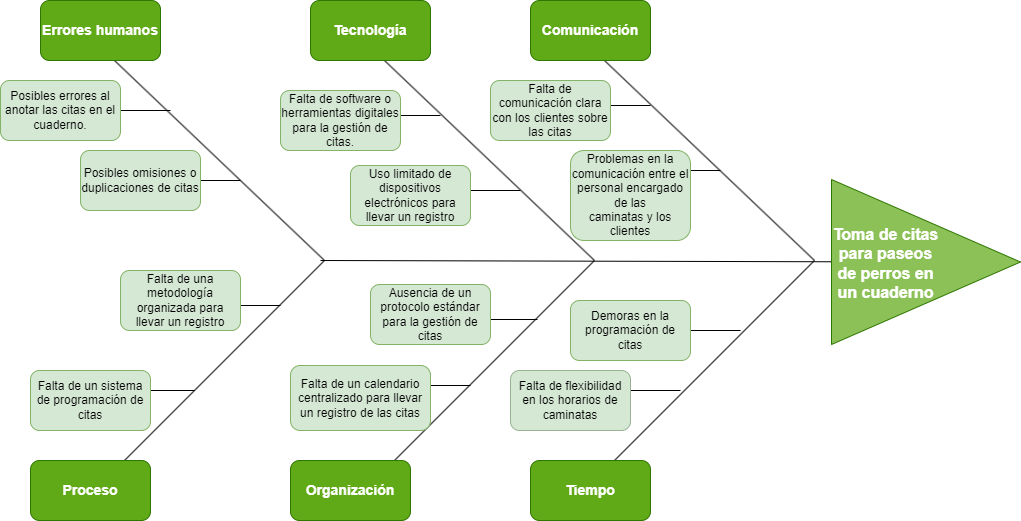

The diagram above was exported from draw.io. Its source (the exported page's mxGraphModel, read from the mxfile embedded in the PNG):
<mxGraphModel dx="880" dy="516" grid="1" gridSize="10" guides="1" tooltips="1" connect="1" arrows="1" fold="1" page="1" pageScale="1" pageWidth="827" pageHeight="1169" math="0" shadow="0">
  <root>
    <mxCell id="0" />
    <mxCell id="1" parent="0" />
    <mxCell id="qUCV8bj6EvOMY6VUVZWJ-1" value="" style="endArrow=none;html=1;rounded=0;" parent="1" target="qUCV8bj6EvOMY6VUVZWJ-2" edge="1">
      <mxGeometry width="50" height="50" relative="1" as="geometry">
        <mxPoint x="620" y="500" as="sourcePoint" />
        <mxPoint x="1204" y="500" as="targetPoint" />
      </mxGeometry>
    </mxCell>
    <mxCell id="qUCV8bj6EvOMY6VUVZWJ-2" value="" style="triangle;whiteSpace=wrap;html=1;fillColor=#8cc157;strokeColor=#2D7600;fontColor=#ffffff;fillStyle=auto;" parent="1" vertex="1">
      <mxGeometry x="1131" y="419" width="189" height="165" as="geometry" />
    </mxCell>
    <mxCell id="qUCV8bj6EvOMY6VUVZWJ-3" value="" style="endArrow=none;html=1;rounded=0;" parent="1" edge="1">
      <mxGeometry width="50" height="50" relative="1" as="geometry">
        <mxPoint x="914" y="700" as="sourcePoint" />
        <mxPoint x="1114" y="500" as="targetPoint" />
      </mxGeometry>
    </mxCell>
    <mxCell id="qUCV8bj6EvOMY6VUVZWJ-4" value="" style="endArrow=none;html=1;rounded=0;" parent="1" edge="1">
      <mxGeometry width="50" height="50" relative="1" as="geometry">
        <mxPoint x="694" y="700" as="sourcePoint" />
        <mxPoint x="894" y="500" as="targetPoint" />
      </mxGeometry>
    </mxCell>
    <mxCell id="qUCV8bj6EvOMY6VUVZWJ-5" value="" style="endArrow=none;html=1;rounded=0;" parent="1" edge="1">
      <mxGeometry width="50" height="50" relative="1" as="geometry">
        <mxPoint x="424" y="700" as="sourcePoint" />
        <mxPoint x="624" y="500" as="targetPoint" />
      </mxGeometry>
    </mxCell>
    <mxCell id="qUCV8bj6EvOMY6VUVZWJ-6" value="" style="endArrow=none;html=1;rounded=0;" parent="1" edge="1">
      <mxGeometry width="50" height="50" relative="1" as="geometry">
        <mxPoint x="904" y="300" as="sourcePoint" />
        <mxPoint x="1114" y="500" as="targetPoint" />
      </mxGeometry>
    </mxCell>
    <mxCell id="qUCV8bj6EvOMY6VUVZWJ-7" value="" style="endArrow=none;html=1;rounded=0;" parent="1" edge="1">
      <mxGeometry width="50" height="50" relative="1" as="geometry">
        <mxPoint x="684" y="300" as="sourcePoint" />
        <mxPoint x="894" y="500" as="targetPoint" />
      </mxGeometry>
    </mxCell>
    <mxCell id="qUCV8bj6EvOMY6VUVZWJ-8" value="" style="endArrow=none;html=1;rounded=0;" parent="1" edge="1">
      <mxGeometry width="50" height="50" relative="1" as="geometry">
        <mxPoint x="414" y="300" as="sourcePoint" />
        <mxPoint x="624" y="500" as="targetPoint" />
      </mxGeometry>
    </mxCell>
    <mxCell id="qUCV8bj6EvOMY6VUVZWJ-9" value="&lt;font color=&quot;#ffffff&quot; style=&quot;font-size: 16px;&quot;&gt;&lt;b&gt;Toma de citas para paseos de perros en un cuaderno&lt;/b&gt;&lt;/font&gt;" style="text;html=1;strokeColor=none;fillColor=none;align=center;verticalAlign=middle;whiteSpace=wrap;rounded=0;" parent="1" vertex="1">
      <mxGeometry x="1131" y="480" width="109" height="45" as="geometry" />
    </mxCell>
    <mxCell id="qUCV8bj6EvOMY6VUVZWJ-10" value="&lt;b&gt;&lt;font style=&quot;font-size: 14px;&quot;&gt;Errores humanos&lt;/font&gt;&lt;/b&gt;" style="rounded=1;whiteSpace=wrap;html=1;fillColor=#60a917;strokeColor=#2D7600;fontColor=#ffffff;" parent="1" vertex="1">
      <mxGeometry x="340" y="240" width="120" height="60" as="geometry" />
    </mxCell>
    <mxCell id="qUCV8bj6EvOMY6VUVZWJ-11" value="&lt;b&gt;&lt;font style=&quot;font-size: 14px;&quot;&gt;Tecnología&lt;/font&gt;&lt;/b&gt;" style="rounded=1;whiteSpace=wrap;html=1;fillColor=#60a917;strokeColor=#2D7600;fontColor=#ffffff;" parent="1" vertex="1">
      <mxGeometry x="610" y="240" width="120" height="60" as="geometry" />
    </mxCell>
    <mxCell id="qUCV8bj6EvOMY6VUVZWJ-12" value="&lt;font style=&quot;font-size: 14px;&quot;&gt;&lt;b&gt;Comunicación&lt;/b&gt;&lt;/font&gt;" style="rounded=1;whiteSpace=wrap;html=1;fillColor=#60a917;strokeColor=#2D7600;fontColor=#ffffff;" parent="1" vertex="1">
      <mxGeometry x="830" y="240" width="120" height="60" as="geometry" />
    </mxCell>
    <mxCell id="qUCV8bj6EvOMY6VUVZWJ-13" value="&lt;b&gt;&lt;font style=&quot;font-size: 14px;&quot;&gt;Proceso&lt;/font&gt;&lt;/b&gt;" style="rounded=1;whiteSpace=wrap;html=1;fillColor=#60a917;strokeColor=#2D7600;fontColor=#ffffff;" parent="1" vertex="1">
      <mxGeometry x="330" y="700" width="120" height="60" as="geometry" />
    </mxCell>
    <mxCell id="qUCV8bj6EvOMY6VUVZWJ-14" value="&lt;b&gt;&lt;font style=&quot;font-size: 14px;&quot;&gt;Organización&lt;/font&gt;&lt;/b&gt;" style="rounded=1;whiteSpace=wrap;html=1;fillColor=#60a917;strokeColor=#2D7600;fontColor=#ffffff;" parent="1" vertex="1">
      <mxGeometry x="590" y="700" width="120" height="60" as="geometry" />
    </mxCell>
    <mxCell id="qUCV8bj6EvOMY6VUVZWJ-15" value="&lt;b&gt;&lt;font style=&quot;font-size: 14px;&quot;&gt;Tiempo&lt;/font&gt;&lt;/b&gt;" style="rounded=1;whiteSpace=wrap;html=1;fillColor=#60a917;strokeColor=#2D7600;fontColor=#ffffff;" parent="1" vertex="1">
      <mxGeometry x="830" y="700" width="120" height="60" as="geometry" />
    </mxCell>
    <mxCell id="qUCV8bj6EvOMY6VUVZWJ-17" value="" style="endArrow=none;html=1;rounded=0;" parent="1" edge="1">
      <mxGeometry width="50" height="50" relative="1" as="geometry">
        <mxPoint x="420" y="350" as="sourcePoint" />
        <mxPoint x="470" y="350" as="targetPoint" />
      </mxGeometry>
    </mxCell>
    <mxCell id="qUCV8bj6EvOMY6VUVZWJ-18" value="" style="endArrow=none;html=1;rounded=0;" parent="1" edge="1">
      <mxGeometry width="50" height="50" relative="1" as="geometry">
        <mxPoint x="700" y="355" as="sourcePoint" />
        <mxPoint x="740" y="355" as="targetPoint" />
      </mxGeometry>
    </mxCell>
    <mxCell id="qUCV8bj6EvOMY6VUVZWJ-19" value="" style="endArrow=none;html=1;rounded=0;" parent="1" edge="1">
      <mxGeometry width="50" height="50" relative="1" as="geometry">
        <mxPoint x="540" y="545" as="sourcePoint" />
        <mxPoint x="580" y="545" as="targetPoint" />
      </mxGeometry>
    </mxCell>
    <mxCell id="qUCV8bj6EvOMY6VUVZWJ-20" value="" style="endArrow=none;html=1;rounded=0;" parent="1" edge="1">
      <mxGeometry width="50" height="50" relative="1" as="geometry">
        <mxPoint x="730" y="625" as="sourcePoint" />
        <mxPoint x="770" y="625" as="targetPoint" />
      </mxGeometry>
    </mxCell>
    <mxCell id="qUCV8bj6EvOMY6VUVZWJ-21" value="" style="endArrow=none;html=1;rounded=0;" parent="1" edge="1">
      <mxGeometry width="50" height="50" relative="1" as="geometry">
        <mxPoint x="900" y="345" as="sourcePoint" />
        <mxPoint x="950" y="345" as="targetPoint" />
      </mxGeometry>
    </mxCell>
    <mxCell id="qUCV8bj6EvOMY6VUVZWJ-22" value="" style="endArrow=none;html=1;rounded=0;" parent="1" edge="1">
      <mxGeometry width="50" height="50" relative="1" as="geometry">
        <mxPoint x="930" y="630" as="sourcePoint" />
        <mxPoint x="980" y="630" as="targetPoint" />
      </mxGeometry>
    </mxCell>
    <mxCell id="qUCV8bj6EvOMY6VUVZWJ-23" value="" style="endArrow=none;html=1;rounded=0;" parent="1" edge="1">
      <mxGeometry width="50" height="50" relative="1" as="geometry">
        <mxPoint x="770" y="430" as="sourcePoint" />
        <mxPoint x="820" y="430" as="targetPoint" />
      </mxGeometry>
    </mxCell>
    <mxCell id="qUCV8bj6EvOMY6VUVZWJ-24" value="" style="endArrow=none;html=1;rounded=0;" parent="1" edge="1">
      <mxGeometry width="50" height="50" relative="1" as="geometry">
        <mxPoint x="970" y="410" as="sourcePoint" />
        <mxPoint x="1020" y="410" as="targetPoint" />
      </mxGeometry>
    </mxCell>
    <mxCell id="qUCV8bj6EvOMY6VUVZWJ-25" value="" style="endArrow=none;html=1;rounded=0;" parent="1" edge="1">
      <mxGeometry width="50" height="50" relative="1" as="geometry">
        <mxPoint x="990" y="570" as="sourcePoint" />
        <mxPoint x="1040" y="570" as="targetPoint" />
      </mxGeometry>
    </mxCell>
    <mxCell id="qUCV8bj6EvOMY6VUVZWJ-26" value="" style="endArrow=none;html=1;rounded=0;" parent="1" edge="1">
      <mxGeometry width="50" height="50" relative="1" as="geometry">
        <mxPoint x="790" y="559" as="sourcePoint" />
        <mxPoint x="837" y="559" as="targetPoint" />
      </mxGeometry>
    </mxCell>
    <mxCell id="qUCV8bj6EvOMY6VUVZWJ-27" value="" style="endArrow=none;html=1;rounded=0;" parent="1" edge="1">
      <mxGeometry width="50" height="50" relative="1" as="geometry">
        <mxPoint x="450" y="630" as="sourcePoint" />
        <mxPoint x="494" y="630" as="targetPoint" />
      </mxGeometry>
    </mxCell>
    <mxCell id="qUCV8bj6EvOMY6VUVZWJ-28" value="" style="endArrow=none;html=1;rounded=0;" parent="1" edge="1">
      <mxGeometry width="50" height="50" relative="1" as="geometry">
        <mxPoint x="490" y="420" as="sourcePoint" />
        <mxPoint x="540" y="420" as="targetPoint" />
      </mxGeometry>
    </mxCell>
    <mxCell id="qUCV8bj6EvOMY6VUVZWJ-29" value="Posibles errores al anotar las citas en el cuaderno." style="rounded=1;whiteSpace=wrap;html=1;fillColor=#d5e8d4;strokeColor=#82b366;" parent="1" vertex="1">
      <mxGeometry x="300" y="320" width="120" height="60" as="geometry" />
    </mxCell>
    <mxCell id="qUCV8bj6EvOMY6VUVZWJ-30" value="Posibles omisiones o duplicaciones de citas" style="rounded=1;whiteSpace=wrap;html=1;fillColor=#d5e8d4;strokeColor=#82b366;" parent="1" vertex="1">
      <mxGeometry x="380" y="390" width="120" height="60" as="geometry" />
    </mxCell>
    <mxCell id="qUCV8bj6EvOMY6VUVZWJ-31" value="Falta de una metodología organizada para llevar un registro" style="rounded=1;whiteSpace=wrap;html=1;fillColor=#d5e8d4;strokeColor=#82b366;" parent="1" vertex="1">
      <mxGeometry x="420" y="510" width="120" height="60" as="geometry" />
    </mxCell>
    <mxCell id="qUCV8bj6EvOMY6VUVZWJ-32" value="Falta de un sistema de programación de citas" style="rounded=1;whiteSpace=wrap;html=1;fillColor=#d5e8d4;strokeColor=#82b366;" parent="1" vertex="1">
      <mxGeometry x="330" y="610" width="120" height="60" as="geometry" />
    </mxCell>
    <mxCell id="qUCV8bj6EvOMY6VUVZWJ-33" value="Falta de software o herramientas digitales para la gestión de citas." style="rounded=1;whiteSpace=wrap;html=1;fillColor=#d5e8d4;strokeColor=#82b366;" parent="1" vertex="1">
      <mxGeometry x="580" y="330" width="120" height="60" as="geometry" />
    </mxCell>
    <mxCell id="qUCV8bj6EvOMY6VUVZWJ-34" value="Uso limitado de dispositivos electrónicos para llevar un registro" style="rounded=1;whiteSpace=wrap;html=1;fillColor=#d5e8d4;strokeColor=#82b366;" parent="1" vertex="1">
      <mxGeometry x="650" y="405" width="120" height="60" as="geometry" />
    </mxCell>
    <mxCell id="qUCV8bj6EvOMY6VUVZWJ-35" value="Falta de comunicación clara con los clientes sobre las citas" style="rounded=1;whiteSpace=wrap;html=1;fillColor=#d5e8d4;strokeColor=#82b366;" parent="1" vertex="1">
      <mxGeometry x="790" y="320" width="120" height="60" as="geometry" />
    </mxCell>
    <mxCell id="qUCV8bj6EvOMY6VUVZWJ-36" value="Problemas en la comunicación entre el personal encargado de las&lt;br/&gt;caminatas y los clientes" style="rounded=1;whiteSpace=wrap;html=1;fillColor=#d5e8d4;strokeColor=#82b366;" parent="1" vertex="1">
      <mxGeometry x="870" y="390" width="120" height="90" as="geometry" />
    </mxCell>
    <mxCell id="qUCV8bj6EvOMY6VUVZWJ-37" value="Ausencia de un protocolo estándar para la gestión de citas" style="rounded=1;whiteSpace=wrap;html=1;fillColor=#d5e8d4;strokeColor=#82b366;" parent="1" vertex="1">
      <mxGeometry x="670" y="524" width="120" height="60" as="geometry" />
    </mxCell>
    <mxCell id="qUCV8bj6EvOMY6VUVZWJ-38" value="Falta de un calendario centralizado para llevar un registro de las citas" style="rounded=1;whiteSpace=wrap;html=1;fillColor=#d5e8d4;strokeColor=#82b366;" parent="1" vertex="1">
      <mxGeometry x="590" y="605" width="140" height="65" as="geometry" />
    </mxCell>
    <mxCell id="qUCV8bj6EvOMY6VUVZWJ-39" value="Demoras en la programación de citas" style="rounded=1;whiteSpace=wrap;html=1;fillColor=#d5e8d4;strokeColor=#82b366;" parent="1" vertex="1">
      <mxGeometry x="870" y="540" width="120" height="60" as="geometry" />
    </mxCell>
    <mxCell id="qUCV8bj6EvOMY6VUVZWJ-40" value="Falta de flexibilidad en los horarios de caminatas" style="rounded=1;whiteSpace=wrap;html=1;fillColor=#d5e8d4;strokeColor=#98B393;" parent="1" vertex="1">
      <mxGeometry x="810" y="610" width="120" height="60" as="geometry" />
    </mxCell>
  </root>
</mxGraphModel>